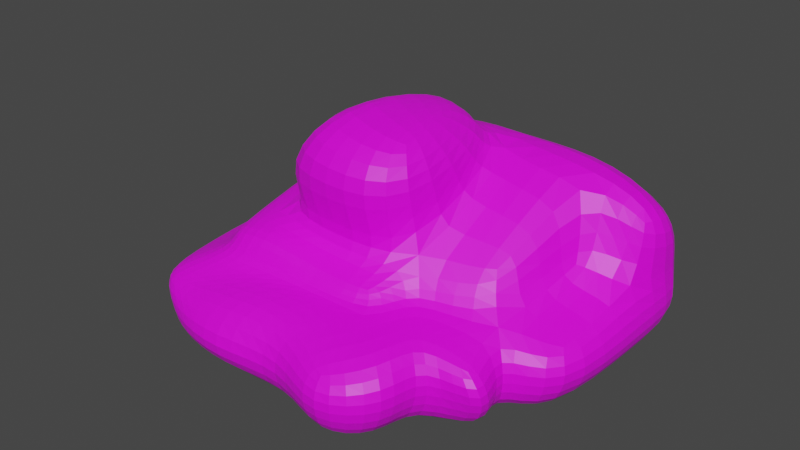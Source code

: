 # Source: MojoRoca.blend  (saved by Blender 4.0.36; exported with 4.5.12 LTS)
import bpy
from mathutils import Matrix  # noqa: F401  (used for matrix-valued properties, if any)

bpy.ops.wm.read_factory_settings(use_empty=True)
scene = bpy.context.scene
scene.name = 'Scene'

# ---- collections
col_collection = bpy.data.collections.new('Collection'); scene.collection.children.link(col_collection)

# ---- images (referenced by path relative to the original .blend; pixels are not part of the script)
import os
ASSET_DIR = os.environ.get("B2B_ASSET_DIR", "")  # directory of the original .blend (textures are referenced by path, not embedded)
HERE = os.path.dirname(os.path.abspath(__file__))  # packed textures are extracted next to this script under _unpacked/

def load_image(name, relpath, width, height, colorspace="sRGB"):
    """Load a texture the original file referenced (path relative to the .blend, or extracted next to this script)."""
    p = next((c for c in (os.path.join(HERE, relpath), os.path.join(ASSET_DIR, relpath)) if relpath and os.path.exists(c)), "")
    if p:
        img = bpy.data.images.load(p, check_existing=True)
        img.name = name
    else:  # same state as the original file: an image datablock whose file is absent (Cycles renders it pink)
        img = bpy.data.images.new(name, width, height)
        img.source = "FILE"
        img.filepath = "//" + (relpath or name)
    img.colorspace_settings.name = colorspace
    return img
img_roacas_jpeg = load_image('rOACAS.jpeg', 'ROCAS/rOACAS.jpeg', 1024, 1024, 'sRGB')

# ---- materials (node trees are filled in below, after node groups)
mat_material_163 = bpy.data.materials.new('Material.163')
mat_material_163.use_transparent_shadow = False

# ---- material node trees
mat_material_163.use_nodes = True; mat_material_163.node_tree.nodes.clear()
_N = mat_material_163.node_tree.nodes; _L = mat_material_163.node_tree.links
n0 = _N.new('ShaderNodeBsdfPrincipled'); n0.name = 'Principled BSDF'; n0.location = (10, 300)
n0.distribution = 'GGX'
n0.subsurface_method = 'RANDOM_WALK_SKIN'
n0.inputs[3].default_value = 1.45
n0.inputs[27].default_value = (0.0, 0.0, 0.0, 1.0)
n0.inputs[28].default_value = 1.0
n1 = _N.new('ShaderNodeOutputMaterial'); n1.name = 'Material Output'; n1.location = (300, 300)
n2 = _N.new('ShaderNodeTexImage'); n2.name = 'Image Texture'; n2.location = (-319, 277)
n2.image = img_roacas_jpeg
_L.new(n0.outputs[0], n1.inputs[0])
_L.new(n2.outputs[0], n0.inputs[0])
n1.is_active_output = True

# ---- world
world_world = bpy.data.worlds.new('World'); scene.world = world_world
world_world.use_nodes = True; world_world.node_tree.nodes.clear()
_N = world_world.node_tree.nodes; _L = world_world.node_tree.links
n0 = _N.new('ShaderNodeOutputWorld'); n0.name = 'World Output'; n0.location = (300, 300)
n1 = _N.new('ShaderNodeBackground'); n1.name = 'Background'; n1.location = (10, 300)
n1.inputs[0].default_value = (0.05088, 0.05088, 0.05088, 1.0)
_L.new(n1.outputs[0], n0.inputs[0])
n0.is_active_output = True
world_world.color = (0.05088, 0.05088, 0.05088)
world_world.use_sun_shadow = False
world_world.sun_shadow_jitter_overblur = 0.0

# ---- meshes
me_cubo_001 = bpy.data.meshes.new('Cubo.001')
me_cubo_001.from_pydata([(-1.543, -1.264, -0.8608), (-1.543, -1.264, 0.1803), (-1.543, 0.7356, -0.8608), (-1.543, 0.7356, 0.7947), (0.4567, -1.264, -0.8608), (0.4567, -1.264, 0.1812), (0.4567, 0.7356, -0.8608), (0.4567, 0.7356, 1.139), (-1.055, 0.7356, -0.8608), (-1.055, 0.7356, 0.7083), (-1.055, -1.264, -0.8608), (-1.055, -1.264, 0.3642), (-1.543, -0.735, -0.8608), (-1.543, -0.735, 0.3642), (0.4567, -0.735, -0.8608), (0.4567, -0.735, 0.3435), (-1.055, -0.735, 0.3991), (-1.055, -0.735, -0.8608), (-0.4764, 0.7405, 1.411), (-0.01453, 0.1952, 1.498), (0.4567, -0.735, 1.45), (-0.66, -0.4811, 1.707), (-1.543, -1.264, 0.03472), (-1.543, 0.7356, 0.03472), (0.4567, -1.264, 0.03472), (-1.055, -1.264, 0.03472), (-1.413, 0.9298, -0.1467), (0.4567, -0.735, 0.03472), (-1.543, -0.735, 0.03472), (-1.95, -1.241, -0.8608), (-1.795, -1.58, -0.8608), (-2.05, 0.2294, 0.03472), (-1.95, 0.2294, -0.8608), (-0.04957, -1.771, 0.03472), (-0.03122, -1.761, -0.8541), (-1.562, -1.771, -0.8608), (-1.562, -1.771, -0.1783), (-2.05, -1.241, -0.1289), (-2.05, -1.771, -0.1849), (1.357, 0.7356, 0.03472), (1.357, 0.7356, -0.8608), (1.357, -0.735, -0.8608), (1.357, 0.7356, 1.139), (1.357, -0.735, 0.1937), (1.357, -0.735, 0.03472), (1.031, -1.839, 0.03472), (0.873, -1.839, -0.8608), (0.5247, -2.189, -0.1822), (0.873, -1.309, -0.8608), (1.031, -1.309, 0.03472), (1.548, -1.119, -0.8608), (0.5247, -2.059, -0.8608), (1.637, -1.42, -0.1378), (-1.055, 1.409, 0.9822), (0.4567, 1.409, 0.9822), (0.4567, 1.689, 0.03472), (0.4567, 1.213, -0.8608), (-0.8349, 1.09, -0.8608), (-1.055, 1.689, 0.03472), (1.357, 1.689, 0.03472), (1.357, 1.213, -0.8608), (1.357, 1.409, 0.9822), (2.184, 1.409, 0.03472), (1.932, 0.7366, 0.03472), (1.85, 0.7356, -0.8608), (1.869, 1.409, -0.8608), (1.796, -0.735, -0.8608), (2.018, -0.7575, -0.1265), (2.184, 0.4614, 0.8383), (2.184, 1.409, 0.535), (-1.543, 0.7356, -0.4055), (-1.373, 1.251, -0.4055), (-2.244, 0.2294, -0.4055), (-0.04957, -1.97, -0.4055), (-1.562, -1.97, -0.4055), (-2.244, -1.241, -0.4055), (-1.882, -1.677, -0.4055), (1.357, -0.735, -0.4055), (1.211, -1.839, -0.4055), (1.031, -1.309, -0.4055), (0.5247, -2.345, -0.4055), (1.931, -1.309, -0.4055), (0.4567, 1.409, -0.4055), (-1.055, 1.505, -0.4055), (1.357, 1.409, -0.4055), (2.184, 0.7356, -0.4055), (2.184, -0.735, -0.4055), (2.184, 1.626, -0.4055), (-1.325, -1.016, 1.053), (-0.8243, 0.686, 0.8852), (0.4567, 0.7356, 1.214), (0.6204, -1.044, 1.025), (-0.3095, 0.7356, 1.139), (-0.3095, -1.264, -0.8608), (-0.3095, 0.7356, -0.8608), (-0.3095, -1.264, 0.1917), (-0.3095, -0.735, 0.3717), (-0.3095, -0.735, -0.8608), (-0.3095, 0.7356, 1.473), (-0.3095, -0.735, 1.58), (-0.3095, -1.264, 0.03472), (-0.8067, -1.766, -0.8575), (-0.8728, -1.692, 0.03809), (-0.3095, 1.409, 0.9822), (-0.1978, 1.151, -0.8608), (-0.3095, 1.689, 0.03472), (-0.3095, 1.458, -0.4055), (-0.8158, -2.289, -0.4055), (-0.3651, -1.246, 1.039), (-0.3095, 0.7356, 1.32)], [], [(28, 13, 3, 23), (71, 26, 58, 83), (27, 15, 5, 24), (25, 11, 1, 22), (97, 14, 4, 93), (16, 13, 1, 11), (96, 16, 11, 95), (12, 17, 10, 0), (100, 95, 11, 25), (23, 3, 9, 26), (2, 8, 17, 12), (89, 88, 21, 18), (9, 3, 13, 16), (94, 6, 14, 97), (40, 6, 56, 60), (22, 1, 13, 28), (98, 18, 21, 99), (109, 89, 18, 98), (108, 91, 20, 99), (91, 90, 19, 20), (2, 12, 29, 32), (4, 14, 48, 46), (70, 23, 26, 71), (70, 2, 32, 72), (77, 44, 52, 81), (44, 27, 49, 52), (84, 59, 62, 87), (25, 22, 38, 36), (76, 38, 37, 75), (107, 102, 36, 74), (74, 36, 38, 76), (75, 37, 31, 72), (93, 4, 34, 101), (100, 25, 36, 102), (12, 0, 30, 29), (0, 10, 35, 30), (22, 28, 37, 38), (28, 23, 31, 37), (39, 42, 43, 44), (42, 39, 63, 68), (15, 27, 44, 43), (7, 42, 61, 54), (14, 6, 40, 41), (7, 15, 43, 42), (79, 48, 50, 81), (78, 45, 47, 80), (79, 49, 45, 78), (27, 24, 45, 49), (24, 33, 47, 45), (14, 41, 50, 48), (34, 4, 46, 51), (73, 34, 51, 80), (105, 103, 54, 55), (82, 55, 59, 84), (106, 105, 55, 82), (55, 54, 61, 59), (92, 7, 54, 103), (39, 44, 67, 63), (94, 8, 57, 104), (26, 9, 53, 58), (85, 64, 65, 87), (85, 63, 67, 86), (68, 63, 62, 69), (59, 61, 69, 62), (77, 41, 66, 86), (41, 40, 64, 66), (40, 60, 65, 64), (61, 42, 68, 69), (44, 77, 86, 67), (64, 85, 86, 66), (63, 85, 87, 62), (104, 106, 82, 56), (56, 82, 84, 60), (33, 73, 80, 47), (48, 79, 78, 46), (46, 78, 80, 51), (49, 79, 81, 52), (29, 75, 72, 32), (35, 74, 76, 30), (101, 107, 74, 35), (30, 76, 75, 29), (60, 84, 87, 65), (41, 77, 81, 50), (23, 70, 72, 31), (2, 70, 71, 8), (8, 71, 83, 57), (15, 7, 90, 91), (96, 15, 91, 108), (92, 9, 89, 109), (9, 16, 88, 89), (7, 92, 109, 90), (16, 96, 108, 88), (34, 73, 107, 101), (57, 83, 106, 104), (6, 94, 104, 56), (9, 92, 103, 53), (83, 58, 105, 106), (58, 53, 103, 105), (24, 100, 102, 33), (10, 93, 101, 35), (73, 33, 102, 107), (88, 108, 99, 21), (90, 109, 98, 19), (19, 98, 99, 20), (8, 94, 97, 17), (24, 5, 95, 100), (15, 96, 95, 5), (17, 97, 93, 10)])
_uv = me_cubo_001.uv_layers.new(name='MapaUV')
_uv.uv.foreach_set('vector', [0.7001, 0.7068, 0.7093, 0.7068, 0.7093, 0.7191, 0.7001, 0.7191, 0.6964, 0.7231, 0.7001, 0.7231, 0.7001, 0.7231, 0.6964, 0.7231, 0.7001, 0.748, 0.7093, 0.748, 0.7093, 0.7524, 0.7001, 0.7524, 0.7001, 0.765, 0.7093, 0.765, 0.7093, 0.7691, 0.7001, 0.7691, 0.2725, 0.7665, 0.2817, 0.7665, 0.2817, 0.7729, 0.2725, 0.7729, 0.2645, 0.7634, 0.267, 0.7607, 0.2728, 0.7634, 0.2703, 0.7661, 0.2606, 0.7675, 0.2645, 0.7634, 0.2703, 0.7661, 0.2665, 0.7702, 0.2575, 0.7665, 0.2634, 0.7665, 0.2634, 0.7729, 0.2575, 0.7729, 0.7001, 0.7588, 0.7093, 0.7588, 0.7093, 0.765, 0.7001, 0.765, 0.7001, 0.7191, 0.7093, 0.7191, 0.7093, 0.7231, 0.7001, 0.7231, 0.2575, 0.7487, 0.2634, 0.7487, 0.2634, 0.7665, 0.2575, 0.7665, 0.7219, 0.7357, 0.7219, 0.748, 0.7219, 0.748, 0.7219, 0.7357, 0.2194, 0.7394, 0.2209, 0.7378, 0.2305, 0.7423, 0.229, 0.7439, 0.2725, 0.7487, 0.2817, 0.7487, 0.2817, 0.7665, 0.2725, 0.7665, 0.2817, 0.7487, 0.2817, 0.7487, 0.2817, 0.7487, 0.2817, 0.7487, 0.2926, 0.7002, 0.3059, 0.7002, 0.3059, 0.7066, 0.2926, 0.7066, 0.2445, 0.7599, 0.2483, 0.7558, 0.2645, 0.7634, 0.2606, 0.7675, 0.7093, 0.7294, 0.7093, 0.7231, 0.7093, 0.7231, 0.7093, 0.7294, 0.7157, 0.748, 0.7093, 0.748, 0.7093, 0.748, 0.7157, 0.748, 0.7093, 0.748, 0.7093, 0.7357, 0.7093, 0.7357, 0.7093, 0.748, 0.2575, 0.7487, 0.2575, 0.7665, 0.2575, 0.7665, 0.2575, 0.7487, 0.2817, 0.7729, 0.2817, 0.7665, 0.2817, 0.7665, 0.2817, 0.7729, 0.6964, 0.7191, 0.7001, 0.7191, 0.7001, 0.7231, 0.6964, 0.7231, 0.6964, 0.7191, 0.6926, 0.7191, 0.6926, 0.7191, 0.6964, 0.7191, 0.6964, 0.748, 0.7001, 0.748, 0.7001, 0.748, 0.6964, 0.748, 0.251, 0.7777, 0.251, 0.7777, 0.251, 0.7777, 0.251, 0.7777, 0.6964, 0.7357, 0.7001, 0.7357, 0.7001, 0.7357, 0.6964, 0.7357, 0.2735, 0.7883, 0.2788, 0.7908, 0.2788, 0.7908, 0.2735, 0.7883, 0.6964, 0.7024, 0.7001, 0.7024, 0.7001, 0.7068, 0.6964, 0.7068, 0.6964, 0.7588, 0.7001, 0.7588, 0.7001, 0.765, 0.6964, 0.765, 0.6964, 0.765, 0.7001, 0.765, 0.7001, 0.7691, 0.6964, 0.7691, 0.6964, 0.7068, 0.7001, 0.7068, 0.7001, 0.7191, 0.6964, 0.7191, 0.2725, 0.7729, 0.2817, 0.7729, 0.2817, 0.7729, 0.2725, 0.7729, 0.2653, 0.7844, 0.2735, 0.7883, 0.2735, 0.7883, 0.2653, 0.7844, 0.2575, 0.7665, 0.2575, 0.7729, 0.2575, 0.7729, 0.2575, 0.7665, 0.2575, 0.7729, 0.2634, 0.7729, 0.2634, 0.7729, 0.2575, 0.7729, 0.1851, 0.7357, 0.1886, 0.7373, 0.1886, 0.7373, 0.1851, 0.7357, 0.2906, 0.7736, 0.3003, 0.7782, 0.3003, 0.7782, 0.2906, 0.7736, 0.7001, 0.7357, 0.7093, 0.7357, 0.7093, 0.748, 0.7001, 0.748, 0.7093, 0.7357, 0.7001, 0.7357, 0.7001, 0.7357, 0.7093, 0.7357, 0.7093, 0.748, 0.7001, 0.748, 0.7001, 0.748, 0.7093, 0.748, 0.2405, 0.7641, 0.2405, 0.7641, 0.2405, 0.7641, 0.2405, 0.7641, 0.2817, 0.7665, 0.2817, 0.7487, 0.2817, 0.7487, 0.2817, 0.7665, 0.2147, 0.7444, 0.2244, 0.7489, 0.2244, 0.7489, 0.2147, 0.7444, 0.6964, 0.748, 0.6926, 0.748, 0.6926, 0.748, 0.6964, 0.748, 0.6964, 0.7524, 0.7001, 0.7524, 0.7001, 0.7524, 0.6964, 0.7524, 0.6964, 0.748, 0.7001, 0.748, 0.7001, 0.7524, 0.6964, 0.7524, 0.3052, 0.7728, 0.311, 0.7755, 0.311, 0.7755, 0.3052, 0.7728, 0.2568, 0.7805, 0.2568, 0.7805, 0.2568, 0.7805, 0.2568, 0.7805, 0.2817, 0.7665, 0.2817, 0.7665, 0.2817, 0.7665, 0.2817, 0.7665, 0.2817, 0.7729, 0.2817, 0.7729, 0.2817, 0.7729, 0.2817, 0.7729, 0.6964, 0.7524, 0.6926, 0.7524, 0.6926, 0.7524, 0.6964, 0.7524, 0.7001, 0.7294, 0.7093, 0.7294, 0.7093, 0.7357, 0.7001, 0.7357, 0.6964, 0.7357, 0.7001, 0.7357, 0.7001, 0.7357, 0.6964, 0.7357, 0.6964, 0.7294, 0.7001, 0.7294, 0.7001, 0.7357, 0.6964, 0.7357, 0.7001, 0.7357, 0.7093, 0.7357, 0.7093, 0.7357, 0.7001, 0.7357, 0.2321, 0.7602, 0.2405, 0.7641, 0.2405, 0.7641, 0.2321, 0.7602, 0.2113, 0.748, 0.221, 0.7525, 0.221, 0.7525, 0.2113, 0.748, 0.2725, 0.7487, 0.2634, 0.7487, 0.2634, 0.7487, 0.2725, 0.7487, 0.7001, 0.7231, 0.7093, 0.7231, 0.7093, 0.7231, 0.7001, 0.7231, 0.6964, 0.7357, 0.6926, 0.7357, 0.6926, 0.7357, 0.6964, 0.7357, 0.6964, 0.7357, 0.7001, 0.7357, 0.7001, 0.748, 0.6964, 0.748, 0.7093, 0.7357, 0.7001, 0.7357, 0.7001, 0.7357, 0.7093, 0.7357, 0.7001, 0.7357, 0.7093, 0.7357, 0.7093, 0.7357, 0.7001, 0.7357, 0.6964, 0.748, 0.6926, 0.748, 0.6926, 0.748, 0.6964, 0.748, 0.2817, 0.7665, 0.2817, 0.7487, 0.2817, 0.7487, 0.2817, 0.7665, 0.2817, 0.7487, 0.2817, 0.7487, 0.2817, 0.7487, 0.2817, 0.7487, 0.2405, 0.7641, 0.2405, 0.7641, 0.2405, 0.7641, 0.2405, 0.7641, 0.7001, 0.748, 0.6964, 0.748, 0.6964, 0.748, 0.7001, 0.748, 0.6926, 0.7357, 0.6964, 0.7357, 0.6964, 0.748, 0.6926, 0.748, 0.7001, 0.7357, 0.6964, 0.7357, 0.6964, 0.7357, 0.7001, 0.7357, 0.6926, 0.7294, 0.6964, 0.7294, 0.6964, 0.7357, 0.6926, 0.7357, 0.6926, 0.7357, 0.6964, 0.7357, 0.6964, 0.7357, 0.6926, 0.7357, 0.7001, 0.7524, 0.6964, 0.7524, 0.6964, 0.7524, 0.7001, 0.7524, 0.6926, 0.748, 0.6964, 0.748, 0.6964, 0.7524, 0.6926, 0.7524, 0.6926, 0.7524, 0.6964, 0.7524, 0.6964, 0.7524, 0.6926, 0.7524, 0.7001, 0.748, 0.6964, 0.748, 0.6964, 0.748, 0.7001, 0.748, 0.6926, 0.7068, 0.6964, 0.7068, 0.6964, 0.7191, 0.6926, 0.7191, 0.6926, 0.765, 0.6964, 0.765, 0.6964, 0.7691, 0.6926, 0.7691, 0.6926, 0.7588, 0.6964, 0.7588, 0.6964, 0.765, 0.6926, 0.765, 0.6926, 0.7024, 0.6964, 0.7024, 0.6964, 0.7068, 0.6926, 0.7068, 0.6926, 0.7357, 0.6964, 0.7357, 0.6964, 0.7357, 0.6926, 0.7357, 0.6926, 0.748, 0.6964, 0.748, 0.6964, 0.748, 0.6926, 0.748, 0.7001, 0.7191, 0.6964, 0.7191, 0.6964, 0.7191, 0.7001, 0.7191, 0.6926, 0.7191, 0.6964, 0.7191, 0.6964, 0.7231, 0.6926, 0.7231, 0.6926, 0.7231, 0.6964, 0.7231, 0.6964, 0.7231, 0.6926, 0.7231, 0.7093, 0.748, 0.7093, 0.7357, 0.7093, 0.7357, 0.7093, 0.748, 0.7157, 0.748, 0.7093, 0.748, 0.7093, 0.748, 0.7157, 0.748, 0.7093, 0.7294, 0.7093, 0.7231, 0.7093, 0.7231, 0.7093, 0.7294, 0.7219, 0.7357, 0.7219, 0.748, 0.7219, 0.748, 0.7219, 0.7357, 0.7093, 0.7357, 0.7093, 0.7294, 0.7093, 0.7294, 0.7093, 0.7357, 0.7219, 0.748, 0.7157, 0.748, 0.7157, 0.748, 0.7219, 0.748, 0.6926, 0.7524, 0.6964, 0.7524, 0.6964, 0.7588, 0.6926, 0.7588, 0.6926, 0.7231, 0.6964, 0.7231, 0.6964, 0.7294, 0.6926, 0.7294, 0.2817, 0.7487, 0.2725, 0.7487, 0.2725, 0.7487, 0.2817, 0.7487, 0.2239, 0.7563, 0.2321, 0.7602, 0.2321, 0.7602, 0.2239, 0.7563, 0.6964, 0.7231, 0.7001, 0.7231, 0.7001, 0.7294, 0.6964, 0.7294, 0.7001, 0.7231, 0.7093, 0.7231, 0.7093, 0.7294, 0.7001, 0.7294, 0.2245, 0.7541, 0.2295, 0.7565, 0.2295, 0.7565, 0.2245, 0.7541, 0.2634, 0.7729, 0.2725, 0.7729, 0.2725, 0.7729, 0.2634, 0.7729, 0.6964, 0.7524, 0.7001, 0.7524, 0.7001, 0.7588, 0.6964, 0.7588, 0.7219, 0.748, 0.7157, 0.748, 0.7157, 0.748, 0.7219, 0.748, 0.7093, 0.7357, 0.7093, 0.7294, 0.7093, 0.7294, 0.7093, 0.7357, 0.2405, 0.7641, 0.2445, 0.7599, 0.2606, 0.7675, 0.2567, 0.7717, 0.2634, 0.7487, 0.2725, 0.7487, 0.2725, 0.7665, 0.2634, 0.7665, 0.7001, 0.7524, 0.7093, 0.7524, 0.7093, 0.7588, 0.7001, 0.7588, 0.2567, 0.7717, 0.2606, 0.7675, 0.2665, 0.7702, 0.2625, 0.7744, 0.2634, 0.7665, 0.2725, 0.7665, 0.2725, 0.7729, 0.2634, 0.7729])
me_cubo_001.materials.append(mat_material_163)
me_cubo_001.use_remesh_fix_poles = True
me_cubo_001.use_remesh_preserve_attributes = False
me_cubo_001.update()

# ---- objects
ob_cubo_007 = bpy.data.objects.new('Cubo.007', me_cubo_001)

# ---- transforms, parenting, visibility, modifiers, constraints
ob_cubo_007.location = (0.0, 0.0, 0.0)
ob_cubo_007.scale = (1.68, 1.68, 1.68)
_m = ob_cubo_007.modifiers.new('Subdivisión', 'SUBSURF')

# ---- collection membership
col_collection.objects.link(ob_cubo_007)

# ---- scene / render settings (as saved in the file)
scene.frame_start = 1; scene.frame_end = 250; scene.frame_set(1)
scene.render.engine = 'BLENDER_EEVEE_NEXT'
scene.cycles.sampling_pattern = 'TABULATED_SOBOL'
scene.view_settings.view_transform = 'Filmic'
bpy.context.view_layer.update()

# ---- added for rendering (the .blend has no active camera and no usable light): camera, sun
cam_auto = bpy.data.cameras.new('AutoCamera')
cam_auto.lens = 50.0
cam_auto.sensor_width = 36.0
cam_auto.clip_end = 1000.0
ob_auto_camera = bpy.data.objects.new('AutoCamera', cam_auto)
scene.collection.objects.link(ob_auto_camera)
ob_auto_camera.location = (10.0777, -12.7043, 8.81336)
ob_auto_camera.rotation_euler = (1.09748, -7.21219e-08, 0.694738)
scene.camera = ob_auto_camera
light_auto_sun = bpy.data.lights.new('AutoSun', 'SUN')
light_auto_sun.energy = 3.0
light_auto_sun.angle = 0.0523599
ob_auto_sun = bpy.data.objects.new('AutoSun', light_auto_sun)
scene.collection.objects.link(ob_auto_sun)
ob_auto_sun.rotation_euler = (0.872665, 0.174533, 0.523599)
bpy.context.view_layer.update()
